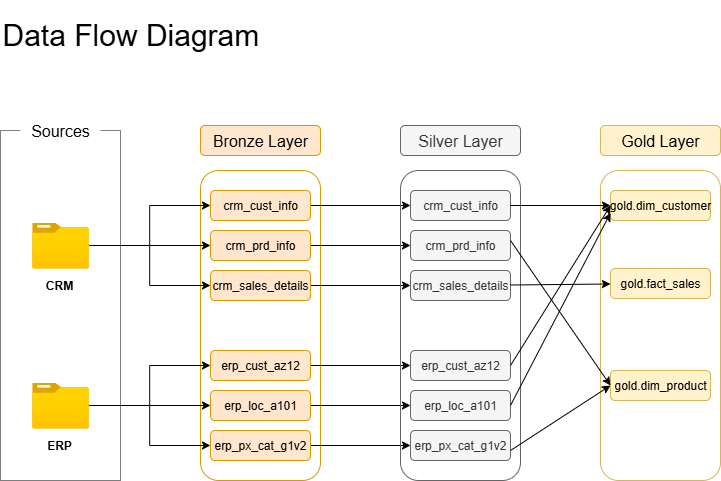

The diagram above was exported from draw.io. Its source (the exported page's mxGraphModel, read from the mxfile embedded in the PNG):
<mxGraphModel dx="1042" dy="626" grid="1" gridSize="10" guides="1" tooltips="1" connect="1" arrows="1" fold="1" page="1" pageScale="1" pageWidth="850" pageHeight="1100" math="0" shadow="0">
  <root>
    <mxCell id="0" />
    <mxCell id="1" parent="0" />
    <mxCell id="g0Twd2dy0IFYysDy05wv-2" value="&lt;font style=&quot;font-size: 30px;&quot;&gt;Data Flow Diagram&lt;/font&gt;" style="rounded=0;whiteSpace=wrap;html=1;fontSize=40;fillColor=none;strokeColor=none;align=left;" parent="1" vertex="1">
      <mxGeometry x="70" y="70" width="420" height="60" as="geometry" />
    </mxCell>
    <mxCell id="g0Twd2dy0IFYysDy05wv-49" value="" style="rounded=0;whiteSpace=wrap;html=1;dashed=1;fillColor=none;dashPattern=1 1;" parent="1" vertex="1">
      <mxGeometry x="70" y="200" width="120" height="350" as="geometry" />
    </mxCell>
    <mxCell id="g0Twd2dy0IFYysDy05wv-50" value="&lt;font style=&quot;font-size: 16px;&quot;&gt;Sources&lt;/font&gt;" style="rounded=0;whiteSpace=wrap;html=1;fillColor=default;strokeColor=none;" parent="1" vertex="1">
      <mxGeometry x="90" y="190" width="80" height="20" as="geometry" />
    </mxCell>
    <mxCell id="g0Twd2dy0IFYysDy05wv-51" value="&lt;font style=&quot;font-size: 16px;&quot;&gt;Bronze Layer&lt;/font&gt;" style="rounded=1;whiteSpace=wrap;html=1;fillColor=#ffe6cc;strokeColor=#d79b00;" parent="1" vertex="1">
      <mxGeometry x="270" y="195" width="120" height="30" as="geometry" />
    </mxCell>
    <mxCell id="g0Twd2dy0IFYysDy05wv-53" value="" style="rounded=1;whiteSpace=wrap;html=1;fillColor=none;strokeColor=#d79b00;" parent="1" vertex="1">
      <mxGeometry x="270" y="240" width="120" height="310" as="geometry" />
    </mxCell>
    <mxCell id="AHrSpVOaW36BWPuysZiW-1" style="edgeStyle=orthogonalEdgeStyle;rounded=0;orthogonalLoop=1;jettySize=auto;html=1;entryX=0;entryY=0.5;entryDx=0;entryDy=0;" parent="1" source="g0Twd2dy0IFYysDy05wv-54" target="ULptRYHilkKPdbHRx1RO-3" edge="1">
      <mxGeometry relative="1" as="geometry" />
    </mxCell>
    <mxCell id="g0Twd2dy0IFYysDy05wv-54" value="crm_cust_info" style="rounded=1;whiteSpace=wrap;html=1;fillColor=#ffe6cc;strokeColor=#d79b00;" parent="1" vertex="1">
      <mxGeometry x="280" y="260" width="100" height="30" as="geometry" />
    </mxCell>
    <mxCell id="AHrSpVOaW36BWPuysZiW-2" style="edgeStyle=orthogonalEdgeStyle;rounded=0;orthogonalLoop=1;jettySize=auto;html=1;entryX=0;entryY=0.5;entryDx=0;entryDy=0;" parent="1" source="g0Twd2dy0IFYysDy05wv-55" target="ULptRYHilkKPdbHRx1RO-4" edge="1">
      <mxGeometry relative="1" as="geometry" />
    </mxCell>
    <mxCell id="g0Twd2dy0IFYysDy05wv-55" value="crm_prd_info" style="rounded=1;whiteSpace=wrap;html=1;fillColor=#ffe6cc;strokeColor=#d79b00;" parent="1" vertex="1">
      <mxGeometry x="280" y="300" width="100" height="30" as="geometry" />
    </mxCell>
    <mxCell id="AHrSpVOaW36BWPuysZiW-3" style="edgeStyle=orthogonalEdgeStyle;rounded=0;orthogonalLoop=1;jettySize=auto;html=1;entryX=0;entryY=0.5;entryDx=0;entryDy=0;" parent="1" source="g0Twd2dy0IFYysDy05wv-56" target="ULptRYHilkKPdbHRx1RO-5" edge="1">
      <mxGeometry relative="1" as="geometry" />
    </mxCell>
    <mxCell id="g0Twd2dy0IFYysDy05wv-56" value="crm_sales_details" style="rounded=1;whiteSpace=wrap;html=1;fillColor=#ffe6cc;strokeColor=#d79b00;" parent="1" vertex="1">
      <mxGeometry x="280" y="340" width="100" height="30" as="geometry" />
    </mxCell>
    <mxCell id="AHrSpVOaW36BWPuysZiW-4" style="edgeStyle=orthogonalEdgeStyle;rounded=0;orthogonalLoop=1;jettySize=auto;html=1;entryX=0;entryY=0.5;entryDx=0;entryDy=0;" parent="1" source="g0Twd2dy0IFYysDy05wv-57" target="ULptRYHilkKPdbHRx1RO-6" edge="1">
      <mxGeometry relative="1" as="geometry" />
    </mxCell>
    <mxCell id="g0Twd2dy0IFYysDy05wv-57" value="erp_cust_az12" style="rounded=1;whiteSpace=wrap;html=1;fillColor=#ffe6cc;strokeColor=#d79b00;" parent="1" vertex="1">
      <mxGeometry x="280" y="420" width="100" height="30" as="geometry" />
    </mxCell>
    <mxCell id="AHrSpVOaW36BWPuysZiW-5" style="edgeStyle=orthogonalEdgeStyle;rounded=0;orthogonalLoop=1;jettySize=auto;html=1;entryX=0;entryY=0.5;entryDx=0;entryDy=0;" parent="1" source="g0Twd2dy0IFYysDy05wv-58" target="ULptRYHilkKPdbHRx1RO-7" edge="1">
      <mxGeometry relative="1" as="geometry" />
    </mxCell>
    <mxCell id="g0Twd2dy0IFYysDy05wv-58" value="erp_loc_a101" style="rounded=1;whiteSpace=wrap;html=1;fillColor=#ffe6cc;strokeColor=#d79b00;" parent="1" vertex="1">
      <mxGeometry x="280" y="460" width="100" height="30" as="geometry" />
    </mxCell>
    <mxCell id="AHrSpVOaW36BWPuysZiW-6" style="edgeStyle=orthogonalEdgeStyle;rounded=0;orthogonalLoop=1;jettySize=auto;html=1;entryX=0;entryY=0.5;entryDx=0;entryDy=0;" parent="1" source="g0Twd2dy0IFYysDy05wv-59" target="ULptRYHilkKPdbHRx1RO-8" edge="1">
      <mxGeometry relative="1" as="geometry" />
    </mxCell>
    <mxCell id="g0Twd2dy0IFYysDy05wv-59" value="erp_px_cat_g1v2" style="rounded=1;whiteSpace=wrap;html=1;fillColor=#ffe6cc;strokeColor=#d79b00;" parent="1" vertex="1">
      <mxGeometry x="280" y="500" width="100" height="30" as="geometry" />
    </mxCell>
    <mxCell id="g0Twd2dy0IFYysDy05wv-68" style="edgeStyle=orthogonalEdgeStyle;rounded=0;orthogonalLoop=1;jettySize=auto;html=1;entryX=0;entryY=0.5;entryDx=0;entryDy=0;" parent="1" source="g0Twd2dy0IFYysDy05wv-62" target="g0Twd2dy0IFYysDy05wv-54" edge="1">
      <mxGeometry relative="1" as="geometry" />
    </mxCell>
    <mxCell id="g0Twd2dy0IFYysDy05wv-69" style="edgeStyle=orthogonalEdgeStyle;rounded=0;orthogonalLoop=1;jettySize=auto;html=1;entryX=0;entryY=0.5;entryDx=0;entryDy=0;" parent="1" source="g0Twd2dy0IFYysDy05wv-62" target="g0Twd2dy0IFYysDy05wv-56" edge="1">
      <mxGeometry relative="1" as="geometry" />
    </mxCell>
    <mxCell id="g0Twd2dy0IFYysDy05wv-73" style="edgeStyle=orthogonalEdgeStyle;rounded=0;orthogonalLoop=1;jettySize=auto;html=1;" parent="1" source="g0Twd2dy0IFYysDy05wv-62" target="g0Twd2dy0IFYysDy05wv-55" edge="1">
      <mxGeometry relative="1" as="geometry" />
    </mxCell>
    <mxCell id="g0Twd2dy0IFYysDy05wv-62" value="" style="image;aspect=fixed;html=1;points=[];align=center;fontSize=12;image=img/lib/azure2/general/Folder_Blank.svg;" parent="1" vertex="1">
      <mxGeometry x="101.66" y="292" width="56.68" height="46" as="geometry" />
    </mxCell>
    <mxCell id="g0Twd2dy0IFYysDy05wv-71" style="edgeStyle=orthogonalEdgeStyle;rounded=0;orthogonalLoop=1;jettySize=auto;html=1;entryX=0;entryY=0.5;entryDx=0;entryDy=0;" parent="1" source="g0Twd2dy0IFYysDy05wv-63" target="g0Twd2dy0IFYysDy05wv-58" edge="1">
      <mxGeometry relative="1" as="geometry" />
    </mxCell>
    <mxCell id="g0Twd2dy0IFYysDy05wv-72" style="edgeStyle=orthogonalEdgeStyle;rounded=0;orthogonalLoop=1;jettySize=auto;html=1;entryX=0;entryY=0.5;entryDx=0;entryDy=0;" parent="1" source="g0Twd2dy0IFYysDy05wv-63" target="g0Twd2dy0IFYysDy05wv-59" edge="1">
      <mxGeometry relative="1" as="geometry" />
    </mxCell>
    <mxCell id="g0Twd2dy0IFYysDy05wv-63" value="" style="image;aspect=fixed;html=1;points=[];align=center;fontSize=12;image=img/lib/azure2/general/Folder_Blank.svg;" parent="1" vertex="1">
      <mxGeometry x="101.66" y="452" width="56.68" height="46" as="geometry" />
    </mxCell>
    <mxCell id="g0Twd2dy0IFYysDy05wv-64" value="&lt;b&gt;CRM&lt;/b&gt;" style="rounded=0;whiteSpace=wrap;html=1;fillColor=none;strokeColor=none;" parent="1" vertex="1">
      <mxGeometry x="100" y="340" width="58.34" height="30" as="geometry" />
    </mxCell>
    <mxCell id="g0Twd2dy0IFYysDy05wv-65" value="&lt;b&gt;ERP&lt;/b&gt;" style="rounded=0;whiteSpace=wrap;html=1;fillColor=none;strokeColor=none;" parent="1" vertex="1">
      <mxGeometry x="100" y="500" width="58.34" height="30" as="geometry" />
    </mxCell>
    <mxCell id="g0Twd2dy0IFYysDy05wv-70" style="edgeStyle=orthogonalEdgeStyle;rounded=0;orthogonalLoop=1;jettySize=auto;html=1;entryX=0;entryY=0.5;entryDx=0;entryDy=0;" parent="1" source="g0Twd2dy0IFYysDy05wv-63" target="g0Twd2dy0IFYysDy05wv-57" edge="1">
      <mxGeometry relative="1" as="geometry" />
    </mxCell>
    <mxCell id="ULptRYHilkKPdbHRx1RO-1" value="&lt;font style=&quot;font-size: 16px;&quot;&gt;Silver Layer&lt;/font&gt;" style="rounded=1;whiteSpace=wrap;html=1;fillColor=#f5f5f5;strokeColor=#666666;fontColor=#333333;" parent="1" vertex="1">
      <mxGeometry x="470" y="195" width="120" height="30" as="geometry" />
    </mxCell>
    <mxCell id="ULptRYHilkKPdbHRx1RO-2" value="" style="rounded=1;whiteSpace=wrap;html=1;fillColor=none;strokeColor=#666666;fontColor=#333333;" parent="1" vertex="1">
      <mxGeometry x="470" y="240" width="120" height="310" as="geometry" />
    </mxCell>
    <mxCell id="ULptRYHilkKPdbHRx1RO-3" value="crm_cust_info" style="rounded=1;whiteSpace=wrap;html=1;fillColor=#f5f5f5;strokeColor=#666666;fontColor=#333333;" parent="1" vertex="1">
      <mxGeometry x="480" y="260" width="100" height="30" as="geometry" />
    </mxCell>
    <mxCell id="ULptRYHilkKPdbHRx1RO-4" value="crm_prd_info" style="rounded=1;whiteSpace=wrap;html=1;fillColor=#f5f5f5;strokeColor=#666666;fontColor=#333333;" parent="1" vertex="1">
      <mxGeometry x="480" y="300" width="100" height="30" as="geometry" />
    </mxCell>
    <mxCell id="ULptRYHilkKPdbHRx1RO-5" value="crm_sales_details" style="rounded=1;whiteSpace=wrap;html=1;fillColor=#f5f5f5;strokeColor=#666666;fontColor=#333333;" parent="1" vertex="1">
      <mxGeometry x="480" y="340" width="100" height="30" as="geometry" />
    </mxCell>
    <mxCell id="ULptRYHilkKPdbHRx1RO-6" value="erp_cust_az12" style="rounded=1;whiteSpace=wrap;html=1;fillColor=#f5f5f5;strokeColor=#666666;fontColor=#333333;" parent="1" vertex="1">
      <mxGeometry x="480" y="420" width="100" height="30" as="geometry" />
    </mxCell>
    <mxCell id="ULptRYHilkKPdbHRx1RO-7" value="erp_loc_a101" style="rounded=1;whiteSpace=wrap;html=1;fillColor=#f5f5f5;strokeColor=#666666;fontColor=#333333;" parent="1" vertex="1">
      <mxGeometry x="480" y="460" width="100" height="30" as="geometry" />
    </mxCell>
    <mxCell id="ULptRYHilkKPdbHRx1RO-8" value="erp_px_cat_g1v2" style="rounded=1;whiteSpace=wrap;html=1;fillColor=#f5f5f5;strokeColor=#666666;fontColor=#333333;" parent="1" vertex="1">
      <mxGeometry x="480" y="500" width="100" height="30" as="geometry" />
    </mxCell>
    <mxCell id="ULptRYHilkKPdbHRx1RO-9" value="&lt;font style=&quot;font-size: 16px;&quot;&gt;Gold Layer&lt;/font&gt;" style="rounded=1;whiteSpace=wrap;html=1;fillColor=#fff2cc;strokeColor=#d6b656;" parent="1" vertex="1">
      <mxGeometry x="670" y="195" width="120" height="30" as="geometry" />
    </mxCell>
    <mxCell id="ULptRYHilkKPdbHRx1RO-10" value="" style="rounded=1;whiteSpace=wrap;html=1;fillColor=none;strokeColor=#d6b656;" parent="1" vertex="1">
      <mxGeometry x="670" y="240" width="120" height="310" as="geometry" />
    </mxCell>
    <mxCell id="ULptRYHilkKPdbHRx1RO-11" value="gold.fact_sales" style="rounded=1;whiteSpace=wrap;html=1;fillColor=#fff2cc;strokeColor=#d6b656;" parent="1" vertex="1">
      <mxGeometry x="680" y="338" width="100" height="30" as="geometry" />
    </mxCell>
    <mxCell id="ULptRYHilkKPdbHRx1RO-12" value="gold.dim_customer" style="rounded=1;whiteSpace=wrap;html=1;fillColor=#fff2cc;strokeColor=#d6b656;" parent="1" vertex="1">
      <mxGeometry x="680" y="260" width="100" height="30" as="geometry" />
    </mxCell>
    <mxCell id="ULptRYHilkKPdbHRx1RO-13" value="gold.dim_product" style="rounded=1;whiteSpace=wrap;html=1;fillColor=#fff2cc;strokeColor=#d6b656;" parent="1" vertex="1">
      <mxGeometry x="680" y="440" width="100" height="30" as="geometry" />
    </mxCell>
    <mxCell id="MVA-_LhRY1nwCcp1mEyB-5" value="" style="endArrow=classic;html=1;rounded=0;entryX=0;entryY=0.5;entryDx=0;entryDy=0;exitX=1;exitY=0.5;exitDx=0;exitDy=0;" edge="1" parent="1" source="ULptRYHilkKPdbHRx1RO-3" target="ULptRYHilkKPdbHRx1RO-12">
      <mxGeometry width="50" height="50" relative="1" as="geometry">
        <mxPoint x="590" y="275" as="sourcePoint" />
        <mxPoint x="640" y="225" as="targetPoint" />
      </mxGeometry>
    </mxCell>
    <mxCell id="MVA-_LhRY1nwCcp1mEyB-6" value="" style="endArrow=classic;html=1;rounded=0;entryX=0;entryY=0.5;entryDx=0;entryDy=0;exitX=1;exitY=0.5;exitDx=0;exitDy=0;" edge="1" parent="1" source="ULptRYHilkKPdbHRx1RO-6" target="ULptRYHilkKPdbHRx1RO-12">
      <mxGeometry width="50" height="50" relative="1" as="geometry">
        <mxPoint x="590" y="434.5" as="sourcePoint" />
        <mxPoint x="673" y="435.5" as="targetPoint" />
      </mxGeometry>
    </mxCell>
    <mxCell id="MVA-_LhRY1nwCcp1mEyB-7" value="" style="endArrow=classic;html=1;rounded=0;entryX=0;entryY=0.75;entryDx=0;entryDy=0;exitX=1;exitY=0.5;exitDx=0;exitDy=0;" edge="1" parent="1" source="ULptRYHilkKPdbHRx1RO-7" target="ULptRYHilkKPdbHRx1RO-12">
      <mxGeometry width="50" height="50" relative="1" as="geometry">
        <mxPoint x="590" y="475.5" as="sourcePoint" />
        <mxPoint x="668" y="330" as="targetPoint" />
      </mxGeometry>
    </mxCell>
    <mxCell id="MVA-_LhRY1nwCcp1mEyB-8" value="" style="endArrow=classic;html=1;rounded=0;" edge="1" parent="1" target="ULptRYHilkKPdbHRx1RO-11">
      <mxGeometry width="50" height="50" relative="1" as="geometry">
        <mxPoint x="580" y="354.5" as="sourcePoint" />
        <mxPoint x="670" y="354.5" as="targetPoint" />
      </mxGeometry>
    </mxCell>
    <mxCell id="MVA-_LhRY1nwCcp1mEyB-9" value="" style="endArrow=classic;html=1;rounded=0;entryX=0;entryY=0.5;entryDx=0;entryDy=0;" edge="1" parent="1" target="ULptRYHilkKPdbHRx1RO-13">
      <mxGeometry width="50" height="50" relative="1" as="geometry">
        <mxPoint x="580" y="310" as="sourcePoint" />
        <mxPoint x="630" y="260" as="targetPoint" />
      </mxGeometry>
    </mxCell>
    <mxCell id="MVA-_LhRY1nwCcp1mEyB-10" value="" style="endArrow=classic;html=1;rounded=0;" edge="1" parent="1">
      <mxGeometry width="50" height="50" relative="1" as="geometry">
        <mxPoint x="580" y="520" as="sourcePoint" />
        <mxPoint x="680" y="455" as="targetPoint" />
      </mxGeometry>
    </mxCell>
  </root>
</mxGraphModel>